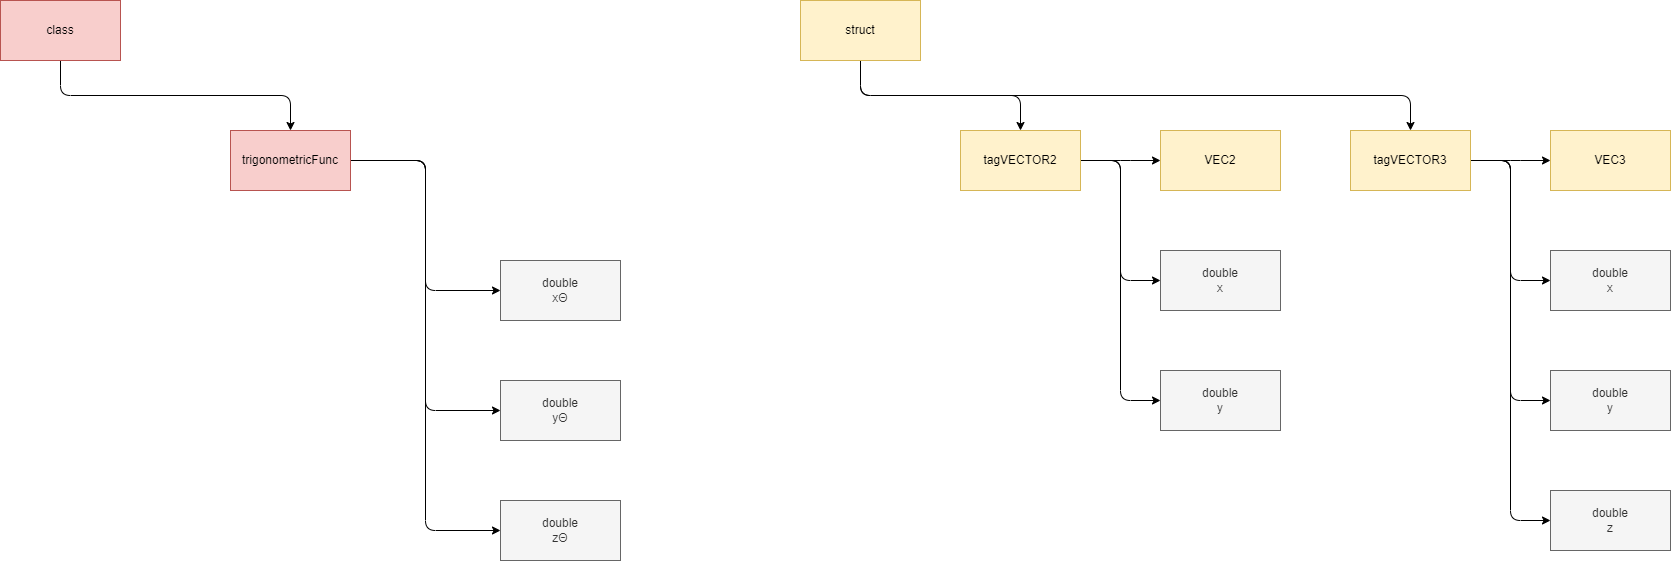

The diagram above was exported from draw.io. Its source (the exported page's mxGraphModel, read from the mxfile embedded in the PNG):
<mxGraphModel dx="1934" dy="1306" grid="1" gridSize="10" guides="1" tooltips="1" connect="1" arrows="1" fold="1" page="0" pageScale="1" pageWidth="827" pageHeight="1169" math="0" shadow="0">
  <root>
    <mxCell id="0" />
    <mxCell id="1" parent="0" />
    <mxCell id="18" style="edgeStyle=elbowEdgeStyle;html=1;fontFamily=Helvetica;fontSize=12;fontColor=#333333;elbow=vertical;" edge="1" parent="1" source="2" target="9">
      <mxGeometry relative="1" as="geometry" />
    </mxCell>
    <mxCell id="19" style="edgeStyle=elbowEdgeStyle;elbow=vertical;html=1;fontFamily=Helvetica;fontSize=12;fontColor=#333333;" edge="1" parent="1" source="2" target="13">
      <mxGeometry relative="1" as="geometry" />
    </mxCell>
    <mxCell id="2" value="struct" style="whiteSpace=wrap;html=1;fillColor=#fff2cc;strokeColor=#d6b656;" vertex="1" parent="1">
      <mxGeometry x="110" y="170" width="120" height="60" as="geometry" />
    </mxCell>
    <mxCell id="6" style="edgeStyle=elbowEdgeStyle;html=1;fontFamily=Helvetica;fontSize=12;fontColor=#333333;" edge="1" parent="1" target="5">
      <mxGeometry relative="1" as="geometry">
        <mxPoint x="390.0000000000002" y="840" as="sourcePoint" />
      </mxGeometry>
    </mxCell>
    <mxCell id="8" style="edgeStyle=elbowEdgeStyle;html=1;fontFamily=Helvetica;fontSize=12;fontColor=#333333;" edge="1" parent="1" target="7">
      <mxGeometry relative="1" as="geometry">
        <mxPoint x="390.0000000000002" y="840" as="sourcePoint" />
      </mxGeometry>
    </mxCell>
    <mxCell id="20" style="edgeStyle=elbowEdgeStyle;elbow=vertical;html=1;fontFamily=Helvetica;fontSize=12;fontColor=#333333;" edge="1" parent="1" source="9" target="10">
      <mxGeometry relative="1" as="geometry" />
    </mxCell>
    <mxCell id="21" style="edgeStyle=elbowEdgeStyle;html=1;fontFamily=Helvetica;fontSize=12;fontColor=#333333;" edge="1" parent="1" source="9" target="11">
      <mxGeometry relative="1" as="geometry" />
    </mxCell>
    <mxCell id="22" style="edgeStyle=elbowEdgeStyle;html=1;fontFamily=Helvetica;fontSize=12;fontColor=#333333;" edge="1" parent="1" source="9" target="12">
      <mxGeometry relative="1" as="geometry" />
    </mxCell>
    <mxCell id="9" value="&lt;span style=&quot;color: rgb(0, 0, 0);&quot;&gt;tagVECTOR2&lt;/span&gt;" style="whiteSpace=wrap;html=1;strokeColor=#d6b656;fontFamily=Helvetica;fontSize=12;fillColor=#fff2cc;" vertex="1" parent="1">
      <mxGeometry x="270" y="300" width="120" height="60" as="geometry" />
    </mxCell>
    <mxCell id="10" value="VEC2" style="whiteSpace=wrap;html=1;fillColor=#fff2cc;strokeColor=#d6b656;" vertex="1" parent="1">
      <mxGeometry x="470" y="300" width="120" height="60" as="geometry" />
    </mxCell>
    <mxCell id="11" value="double&lt;br&gt;x" style="whiteSpace=wrap;html=1;strokeColor=#666666;fontFamily=Helvetica;fontSize=12;fontColor=#333333;fillColor=#f5f5f5;" vertex="1" parent="1">
      <mxGeometry x="470" y="420" width="120" height="60" as="geometry" />
    </mxCell>
    <mxCell id="12" value="double&lt;br&gt;y" style="whiteSpace=wrap;html=1;strokeColor=#666666;fontFamily=Helvetica;fontSize=12;fontColor=#333333;fillColor=#f5f5f5;" vertex="1" parent="1">
      <mxGeometry x="470" y="540" width="120" height="60" as="geometry" />
    </mxCell>
    <mxCell id="24" style="edgeStyle=elbowEdgeStyle;html=1;fontFamily=Helvetica;fontSize=12;fontColor=#333333;" edge="1" parent="1" source="13" target="14">
      <mxGeometry relative="1" as="geometry" />
    </mxCell>
    <mxCell id="25" style="edgeStyle=elbowEdgeStyle;html=1;fontFamily=Helvetica;fontSize=12;fontColor=#333333;" edge="1" parent="1" source="13" target="15">
      <mxGeometry relative="1" as="geometry" />
    </mxCell>
    <mxCell id="26" style="edgeStyle=elbowEdgeStyle;html=1;fontFamily=Helvetica;fontSize=12;fontColor=#333333;" edge="1" parent="1" source="13" target="16">
      <mxGeometry relative="1" as="geometry" />
    </mxCell>
    <mxCell id="27" style="edgeStyle=elbowEdgeStyle;html=1;fontFamily=Helvetica;fontSize=12;fontColor=#333333;" edge="1" parent="1" source="13" target="17">
      <mxGeometry relative="1" as="geometry" />
    </mxCell>
    <mxCell id="13" value="&lt;span style=&quot;color: rgb(0, 0, 0);&quot;&gt;tagVECTOR3&lt;/span&gt;" style="whiteSpace=wrap;html=1;strokeColor=#d6b656;fontFamily=Helvetica;fontSize=12;fillColor=#fff2cc;" vertex="1" parent="1">
      <mxGeometry x="660" y="300" width="120" height="60" as="geometry" />
    </mxCell>
    <mxCell id="14" value="VEC3" style="whiteSpace=wrap;html=1;fillColor=#fff2cc;strokeColor=#d6b656;" vertex="1" parent="1">
      <mxGeometry x="860" y="300" width="120" height="60" as="geometry" />
    </mxCell>
    <mxCell id="15" value="double&lt;br&gt;x" style="whiteSpace=wrap;html=1;strokeColor=#666666;fontFamily=Helvetica;fontSize=12;fontColor=#333333;fillColor=#f5f5f5;" vertex="1" parent="1">
      <mxGeometry x="860" y="420" width="120" height="60" as="geometry" />
    </mxCell>
    <mxCell id="16" value="double&lt;br&gt;y" style="whiteSpace=wrap;html=1;strokeColor=#666666;fontFamily=Helvetica;fontSize=12;fontColor=#333333;fillColor=#f5f5f5;" vertex="1" parent="1">
      <mxGeometry x="860" y="540" width="120" height="60" as="geometry" />
    </mxCell>
    <mxCell id="17" value="double&lt;br&gt;z" style="whiteSpace=wrap;html=1;strokeColor=#666666;fontFamily=Helvetica;fontSize=12;fontColor=#333333;fillColor=#f5f5f5;" vertex="1" parent="1">
      <mxGeometry x="860" y="660" width="120" height="60" as="geometry" />
    </mxCell>
    <mxCell id="30" style="edgeStyle=elbowEdgeStyle;html=1;fontFamily=Helvetica;fontSize=12;fontColor=#333333;elbow=vertical;" edge="1" parent="1" source="28" target="29">
      <mxGeometry relative="1" as="geometry" />
    </mxCell>
    <mxCell id="28" value="class" style="whiteSpace=wrap;html=1;strokeColor=#b85450;fontFamily=Helvetica;fontSize=12;fillColor=#f8cecc;" vertex="1" parent="1">
      <mxGeometry x="-690" y="170" width="120" height="60" as="geometry" />
    </mxCell>
    <mxCell id="36" style="edgeStyle=elbowEdgeStyle;html=1;fontFamily=Helvetica;fontSize=12;fontColor=#333333;" edge="1" parent="1" source="29" target="32">
      <mxGeometry relative="1" as="geometry" />
    </mxCell>
    <mxCell id="37" style="edgeStyle=elbowEdgeStyle;html=1;fontFamily=Helvetica;fontSize=12;fontColor=#333333;" edge="1" parent="1" source="29" target="33">
      <mxGeometry relative="1" as="geometry" />
    </mxCell>
    <mxCell id="39" style="edgeStyle=elbowEdgeStyle;html=1;fontFamily=Helvetica;fontSize=12;fontColor=#333333;" edge="1" parent="1" source="29" target="35">
      <mxGeometry relative="1" as="geometry" />
    </mxCell>
    <mxCell id="29" value="trigonometricFunc" style="whiteSpace=wrap;html=1;strokeColor=#b85450;fontFamily=Helvetica;fontSize=12;fillColor=#f8cecc;" vertex="1" parent="1">
      <mxGeometry x="-460" y="300" width="120" height="60" as="geometry" />
    </mxCell>
    <mxCell id="32" value="double&lt;br&gt;xΘ" style="whiteSpace=wrap;html=1;strokeColor=#666666;fontFamily=Helvetica;fontSize=12;fontColor=#333333;fillColor=#f5f5f5;" vertex="1" parent="1">
      <mxGeometry x="-190" y="430" width="120" height="60" as="geometry" />
    </mxCell>
    <mxCell id="33" value="double&lt;br&gt;yΘ" style="whiteSpace=wrap;html=1;strokeColor=#666666;fontFamily=Helvetica;fontSize=12;fontColor=#333333;fillColor=#f5f5f5;" vertex="1" parent="1">
      <mxGeometry x="-190" y="550" width="120" height="60" as="geometry" />
    </mxCell>
    <mxCell id="35" value="double&lt;br&gt;zΘ" style="whiteSpace=wrap;html=1;strokeColor=#666666;fontFamily=Helvetica;fontSize=12;fontColor=#333333;fillColor=#f5f5f5;" vertex="1" parent="1">
      <mxGeometry x="-190" y="670" width="120" height="60" as="geometry" />
    </mxCell>
  </root>
</mxGraphModel>